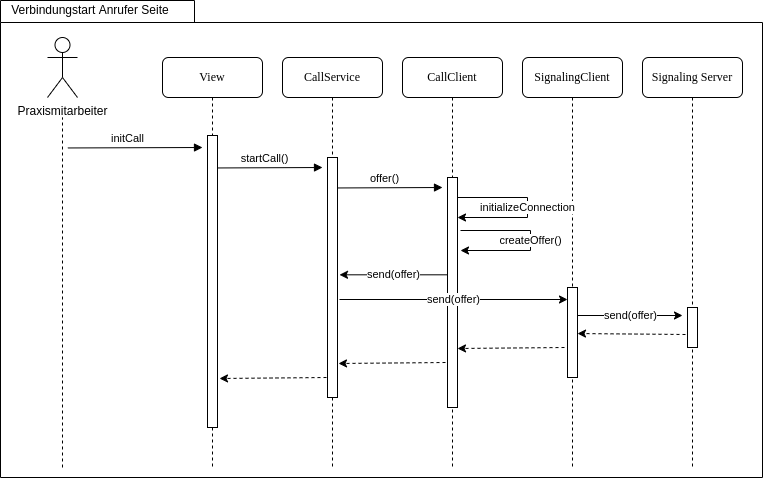

The diagram above was exported from draw.io. Its source (the exported page's mxGraphModel, read from the mxfile embedded in the PNG):
<mxGraphModel dx="1364" dy="905" grid="1" gridSize="10" guides="1" tooltips="1" connect="1" arrows="1" fold="1" page="1" pageScale="1" pageWidth="1100" pageHeight="850" background="none" math="0" shadow="0">
  <root>
    <mxCell id="0" />
    <mxCell id="1" parent="0" />
    <mxCell id="ey2TGT0NsNcT5iwopQjY-1" value="" style="shape=folder;fontStyle=1;spacingTop=10;tabWidth=194;tabHeight=22;tabPosition=left;html=1;rounded=0;shadow=0;comic=0;labelBackgroundColor=none;strokeWidth=1;fillColor=none;fontFamily=Verdana;fontSize=10;align=center;" parent="1" vertex="1">
      <mxGeometry x="78" y="23" width="762" height="477" as="geometry" />
    </mxCell>
    <mxCell id="7baba1c4bc27f4b0-2" value="View" style="shape=umlLifeline;perimeter=lifelinePerimeter;whiteSpace=wrap;html=1;container=1;collapsible=0;recursiveResize=0;outlineConnect=0;rounded=1;shadow=0;comic=0;labelBackgroundColor=none;strokeWidth=1;fontFamily=Verdana;fontSize=12;align=center;" parent="1" vertex="1">
      <mxGeometry x="240" y="80" width="100" height="410" as="geometry" />
    </mxCell>
    <mxCell id="7baba1c4bc27f4b0-19" value="" style="html=1;points=[];perimeter=orthogonalPerimeter;rounded=0;shadow=0;comic=0;labelBackgroundColor=none;strokeWidth=1;fontFamily=Verdana;fontSize=12;align=center;" parent="7baba1c4bc27f4b0-2" vertex="1">
      <mxGeometry x="45" y="78" width="10" height="292" as="geometry" />
    </mxCell>
    <mxCell id="7baba1c4bc27f4b0-4" value="CallClient" style="shape=umlLifeline;perimeter=lifelinePerimeter;whiteSpace=wrap;html=1;container=1;collapsible=0;recursiveResize=0;outlineConnect=0;rounded=1;shadow=0;comic=0;labelBackgroundColor=none;strokeWidth=1;fontFamily=Verdana;fontSize=12;align=center;" parent="1" vertex="1">
      <mxGeometry x="480" y="80" width="100" height="410" as="geometry" />
    </mxCell>
    <mxCell id="L1aRqY4x_1bExmZ_l103-4" value="offer()" style="html=1;verticalAlign=bottom;endArrow=block;exitX=1.034;exitY=0.016;exitDx=0;exitDy=0;exitPerimeter=0;" edge="1" parent="7baba1c4bc27f4b0-4">
      <mxGeometry x="-0.1027" width="80" relative="1" as="geometry">
        <mxPoint x="-65" y="130.45600000000013" as="sourcePoint" />
        <mxPoint x="40" y="130" as="targetPoint" />
        <mxPoint as="offset" />
      </mxGeometry>
    </mxCell>
    <mxCell id="L1aRqY4x_1bExmZ_l103-6" value="" style="html=1;points=[];perimeter=orthogonalPerimeter;rounded=0;shadow=0;comic=0;labelBackgroundColor=none;strokeWidth=1;fontFamily=Verdana;fontSize=12;align=center;" vertex="1" parent="7baba1c4bc27f4b0-4">
      <mxGeometry x="45" y="120" width="10" height="230" as="geometry" />
    </mxCell>
    <mxCell id="L1aRqY4x_1bExmZ_l103-17" value="" style="endArrow=classic;html=1;rounded=0;dashed=1;entryX=1.1;entryY=0.45;entryDx=0;entryDy=0;entryPerimeter=0;exitX=-0.2;exitY=0.825;exitDx=0;exitDy=0;exitPerimeter=0;" edge="1" parent="7baba1c4bc27f4b0-4">
      <mxGeometry width="50" height="50" relative="1" as="geometry">
        <mxPoint x="162" y="290" as="sourcePoint" />
        <mxPoint x="55" y="291" as="targetPoint" />
      </mxGeometry>
    </mxCell>
    <mxCell id="L1aRqY4x_1bExmZ_l103-18" value="" style="endArrow=classic;html=1;rounded=0;dashed=1;entryX=1.1;entryY=0.45;entryDx=0;entryDy=0;entryPerimeter=0;exitX=-0.2;exitY=0.825;exitDx=0;exitDy=0;exitPerimeter=0;" edge="1" parent="7baba1c4bc27f4b0-4">
      <mxGeometry width="50" height="50" relative="1" as="geometry">
        <mxPoint x="43" y="305" as="sourcePoint" />
        <mxPoint x="-64" y="306" as="targetPoint" />
      </mxGeometry>
    </mxCell>
    <mxCell id="7baba1c4bc27f4b0-5" value="SignalingClient" style="shape=umlLifeline;perimeter=lifelinePerimeter;whiteSpace=wrap;html=1;container=1;collapsible=0;recursiveResize=0;outlineConnect=0;rounded=1;shadow=0;comic=0;labelBackgroundColor=none;strokeWidth=1;fontFamily=Verdana;fontSize=12;align=center;" parent="1" vertex="1">
      <mxGeometry x="600" y="80" width="100" height="410" as="geometry" />
    </mxCell>
    <mxCell id="L1aRqY4x_1bExmZ_l103-7" value="initializeConnection" style="endArrow=classic;html=1;rounded=0;" edge="1" parent="7baba1c4bc27f4b0-5" target="L1aRqY4x_1bExmZ_l103-6">
      <mxGeometry width="50" height="50" relative="1" as="geometry">
        <mxPoint x="-65" y="140" as="sourcePoint" />
        <mxPoint x="-15" y="90" as="targetPoint" />
        <Array as="points">
          <mxPoint x="5" y="140" />
          <mxPoint x="5" y="160" />
        </Array>
      </mxGeometry>
    </mxCell>
    <mxCell id="L1aRqY4x_1bExmZ_l103-12" value="" style="html=1;points=[];perimeter=orthogonalPerimeter;rounded=0;shadow=0;comic=0;labelBackgroundColor=none;strokeWidth=1;fontFamily=Verdana;fontSize=12;align=center;" vertex="1" parent="7baba1c4bc27f4b0-5">
      <mxGeometry x="45" y="230" width="10" height="90" as="geometry" />
    </mxCell>
    <mxCell id="zDs0RLyhE4NNwDuETuvq-6" value="initCall" style="html=1;verticalAlign=bottom;endArrow=block;exitX=1.034;exitY=0.016;exitDx=0;exitDy=0;exitPerimeter=0;" parent="1" edge="1">
      <mxGeometry x="-0.1027" width="80" relative="1" as="geometry">
        <mxPoint x="145.33999999999992" y="170.45600000000013" as="sourcePoint" />
        <mxPoint x="280" y="170" as="targetPoint" />
        <mxPoint as="offset" />
      </mxGeometry>
    </mxCell>
    <mxCell id="ey2TGT0NsNcT5iwopQjY-2" value="Verbindungstart Anrufer Seite" style="text;html=1;strokeColor=none;fillColor=none;align=center;verticalAlign=middle;whiteSpace=wrap;rounded=0;" parent="1" vertex="1">
      <mxGeometry x="78" y="23" width="180" height="20" as="geometry" />
    </mxCell>
    <mxCell id="5G0cwY0S1-vX1qF4057m-5" value="" style="endArrow=none;dashed=1;html=1;strokeWidth=1;startArrow=none;" parent="1" edge="1">
      <mxGeometry width="50" height="50" relative="1" as="geometry">
        <mxPoint x="140" y="490" as="sourcePoint" />
        <mxPoint x="140" y="140" as="targetPoint" />
      </mxGeometry>
    </mxCell>
    <mxCell id="5G0cwY0S1-vX1qF4057m-2" value="Praxismitarbeiter" style="shape=umlActor;verticalLabelPosition=bottom;verticalAlign=top;html=1;outlineConnect=0;" parent="1" vertex="1">
      <mxGeometry x="125" y="60" width="30" height="60" as="geometry" />
    </mxCell>
    <mxCell id="RjjGbpUt3bZDsuEBXlqn-1" value="CallService" style="shape=umlLifeline;perimeter=lifelinePerimeter;whiteSpace=wrap;html=1;container=1;collapsible=0;recursiveResize=0;outlineConnect=0;rounded=1;shadow=0;comic=0;labelBackgroundColor=none;strokeWidth=1;fontFamily=Verdana;fontSize=12;align=center;" parent="1" vertex="1">
      <mxGeometry x="360" y="80" width="100" height="410" as="geometry" />
    </mxCell>
    <mxCell id="L1aRqY4x_1bExmZ_l103-1" value="" style="html=1;points=[];perimeter=orthogonalPerimeter;rounded=0;shadow=0;comic=0;labelBackgroundColor=none;strokeWidth=1;fontFamily=Verdana;fontSize=12;align=center;" vertex="1" parent="RjjGbpUt3bZDsuEBXlqn-1">
      <mxGeometry x="45" y="100" width="10" height="240" as="geometry" />
    </mxCell>
    <mxCell id="L1aRqY4x_1bExmZ_l103-2" value="startCall()" style="html=1;verticalAlign=bottom;endArrow=block;exitX=1.034;exitY=0.016;exitDx=0;exitDy=0;exitPerimeter=0;" edge="1" parent="RjjGbpUt3bZDsuEBXlqn-1">
      <mxGeometry x="-0.1027" width="80" relative="1" as="geometry">
        <mxPoint x="-65.00000000000011" y="110.45600000000013" as="sourcePoint" />
        <mxPoint x="40" y="110" as="targetPoint" />
        <mxPoint as="offset" />
      </mxGeometry>
    </mxCell>
    <mxCell id="L1aRqY4x_1bExmZ_l103-3" value="Signaling Server" style="shape=umlLifeline;perimeter=lifelinePerimeter;whiteSpace=wrap;html=1;container=1;collapsible=0;recursiveResize=0;outlineConnect=0;rounded=1;shadow=0;comic=0;labelBackgroundColor=none;strokeWidth=1;fontFamily=Verdana;fontSize=12;align=center;" vertex="1" parent="1">
      <mxGeometry x="720" y="80" width="100" height="410" as="geometry" />
    </mxCell>
    <mxCell id="L1aRqY4x_1bExmZ_l103-14" value="send(offer)" style="endArrow=classic;html=1;rounded=0;exitX=1.2;exitY=0.8;exitDx=0;exitDy=0;exitPerimeter=0;" edge="1" parent="L1aRqY4x_1bExmZ_l103-3">
      <mxGeometry width="50" height="50" relative="1" as="geometry">
        <mxPoint x="-65" y="258" as="sourcePoint" />
        <mxPoint x="40" y="258" as="targetPoint" />
      </mxGeometry>
    </mxCell>
    <mxCell id="L1aRqY4x_1bExmZ_l103-15" value="" style="html=1;points=[];perimeter=orthogonalPerimeter;rounded=0;shadow=0;comic=0;labelBackgroundColor=none;strokeWidth=1;fontFamily=Verdana;fontSize=12;align=center;" vertex="1" parent="L1aRqY4x_1bExmZ_l103-3">
      <mxGeometry x="45" y="250" width="10" height="40" as="geometry" />
    </mxCell>
    <mxCell id="L1aRqY4x_1bExmZ_l103-10" value="createOffer()" style="endArrow=classic;html=1;rounded=0;" edge="1" parent="1">
      <mxGeometry width="50" height="50" relative="1" as="geometry">
        <mxPoint x="538" y="253" as="sourcePoint" />
        <mxPoint x="538" y="273" as="targetPoint" />
        <Array as="points">
          <mxPoint x="608" y="253" />
          <mxPoint x="608" y="273" />
        </Array>
      </mxGeometry>
    </mxCell>
    <mxCell id="L1aRqY4x_1bExmZ_l103-11" value="send(offer)" style="endArrow=classic;html=1;rounded=0;entryX=1.2;entryY=0.639;entryDx=0;entryDy=0;entryPerimeter=0;" edge="1" parent="1">
      <mxGeometry width="50" height="50" relative="1" as="geometry">
        <mxPoint x="525" y="297.30999999999995" as="sourcePoint" />
        <mxPoint x="417" y="297.30999999999995" as="targetPoint" />
      </mxGeometry>
    </mxCell>
    <mxCell id="L1aRqY4x_1bExmZ_l103-13" value="send(offer)" style="endArrow=classic;html=1;rounded=0;exitX=1.2;exitY=0.8;exitDx=0;exitDy=0;exitPerimeter=0;" edge="1" parent="1">
      <mxGeometry width="50" height="50" relative="1" as="geometry">
        <mxPoint x="417" y="322" as="sourcePoint" />
        <mxPoint x="645" y="322" as="targetPoint" />
      </mxGeometry>
    </mxCell>
    <mxCell id="L1aRqY4x_1bExmZ_l103-16" value="" style="endArrow=classic;html=1;rounded=0;dashed=1;entryX=1;entryY=0.578;entryDx=0;entryDy=0;entryPerimeter=0;exitX=-0.2;exitY=0.825;exitDx=0;exitDy=0;exitPerimeter=0;" edge="1" parent="1">
      <mxGeometry width="50" height="50" relative="1" as="geometry">
        <mxPoint x="763" y="357" as="sourcePoint" />
        <mxPoint x="655" y="356.02" as="targetPoint" />
      </mxGeometry>
    </mxCell>
    <mxCell id="L1aRqY4x_1bExmZ_l103-19" value="" style="endArrow=classic;html=1;rounded=0;dashed=1;entryX=1.1;entryY=0.45;entryDx=0;entryDy=0;entryPerimeter=0;exitX=-0.2;exitY=0.825;exitDx=0;exitDy=0;exitPerimeter=0;" edge="1" parent="1">
      <mxGeometry width="50" height="50" relative="1" as="geometry">
        <mxPoint x="404" y="400" as="sourcePoint" />
        <mxPoint x="297" y="401" as="targetPoint" />
      </mxGeometry>
    </mxCell>
  </root>
</mxGraphModel>